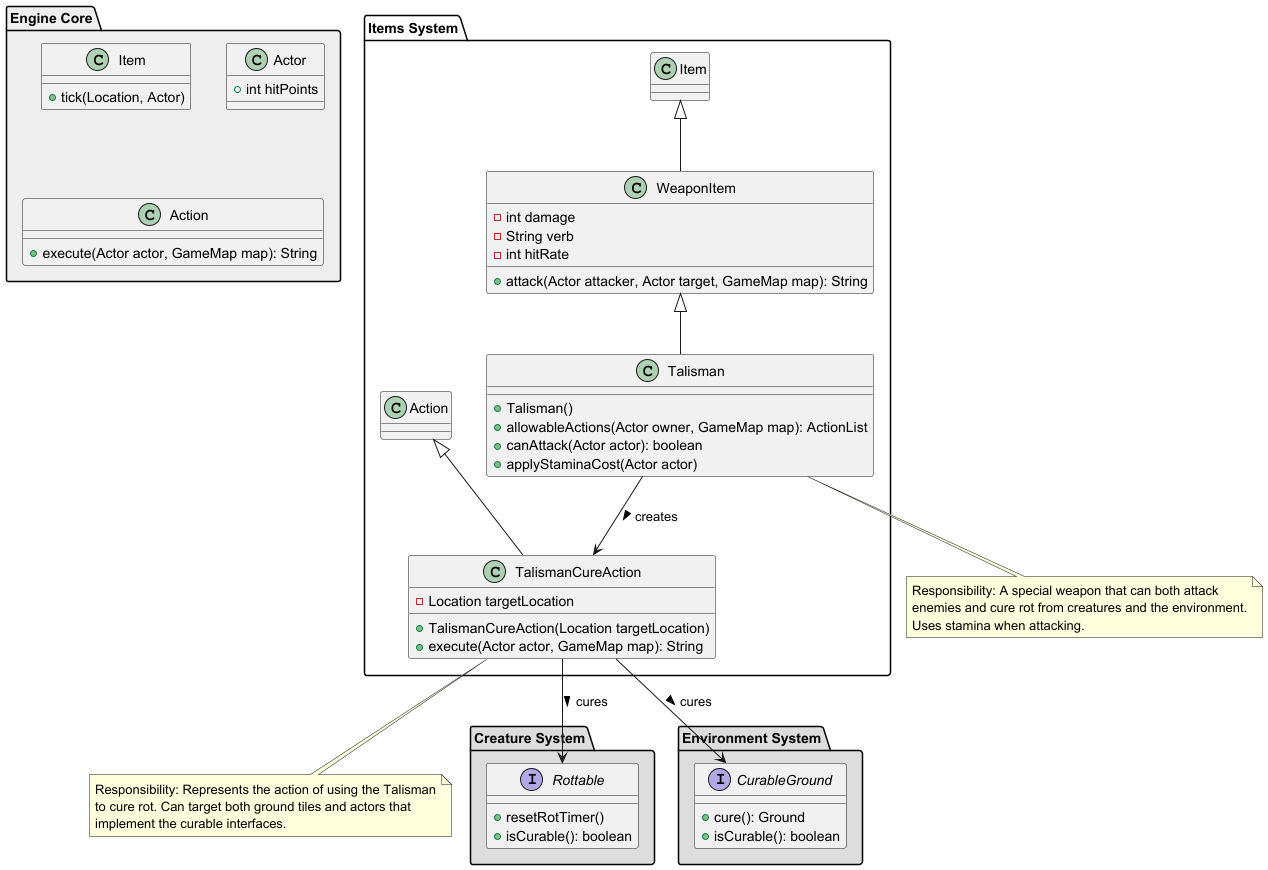

The diagram above was rendered by PlantUML. Its source (embedded in the PNG):
@startuml Talisman Weapon and Curing System

package "Engine Core" #EEEEEE {
  class Item {
    +tick(Location, Actor)
  }
  
  class Actor {
    +int hitPoints
  }
  
  class Action {
    +execute(Actor actor, GameMap map): String
  }
}

package "Items System" {
  class WeaponItem extends Item {
    -int damage
    -String verb
    -int hitRate
    +attack(Actor attacker, Actor target, GameMap map): String
  }
  
  class Talisman extends WeaponItem {
    +Talisman()
    +allowableActions(Actor owner, GameMap map): ActionList
    +canAttack(Actor actor): boolean
    +applyStaminaCost(Actor actor)
  }
  
  class TalismanCureAction extends Action {
    -Location targetLocation
    +TalismanCureAction(Location targetLocation)
    +execute(Actor actor, GameMap map): String
  }
}

package "Creature System" #DDDDDD {
  interface Rottable {
    +resetRotTimer()
    +isCurable(): boolean
  }
}

package "Environment System" #DDDDDD {
  interface CurableGround {
    +cure(): Ground
    +isCurable(): boolean
  }
}

Talisman --> TalismanCureAction : creates >
TalismanCureAction --> Rottable : cures >
TalismanCureAction --> CurableGround : cures >

note bottom of Talisman
  Responsibility: A special weapon that can both attack
  enemies and cure rot from creatures and the environment.
  Uses stamina when attacking.
end note

note bottom of TalismanCureAction
  Responsibility: Represents the action of using the Talisman
  to cure rot. Can target both ground tiles and actors that
  implement the curable interfaces.
end note

@enduml